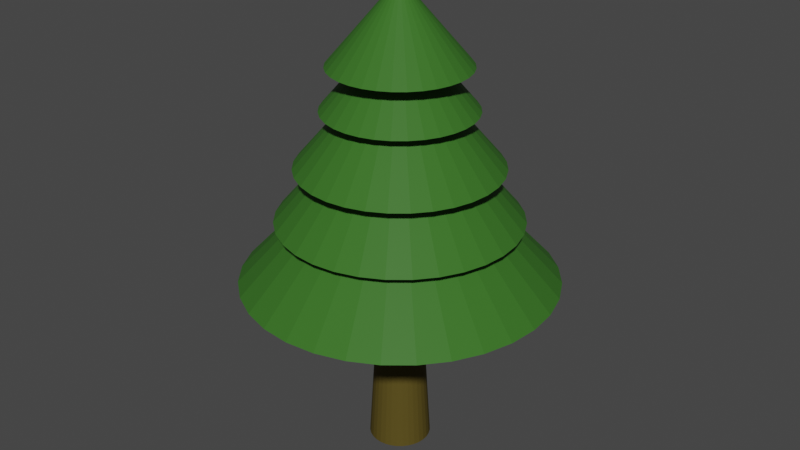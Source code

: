 # Source: evergreen_tree.blend  (saved by Blender 2.82.7; exported with 4.5.12 LTS)
import bpy
from mathutils import Matrix  # noqa: F401  (used for matrix-valued properties, if any)

bpy.ops.wm.read_factory_settings(use_empty=True)
scene = bpy.context.scene
scene.name = 'Scene'

# ---- collections
col_collection = bpy.data.collections.new('Collection'); scene.collection.children.link(col_collection)

# ---- materials (node trees are filled in below, after node groups)
mat_material_001 = bpy.data.materials.new('Material.001')
mat_material_001.use_transparent_shadow = False
mat_material_002 = bpy.data.materials.new('Material.002')
mat_material_002.use_transparent_shadow = False

# ---- material node trees
mat_material_001.use_nodes = True; mat_material_001.node_tree.nodes.clear()
_N = mat_material_001.node_tree.nodes; _L = mat_material_001.node_tree.links
n0 = _N.new('ShaderNodeOutputMaterial'); n0.name = 'Material Output'; n0.location = (300, 300)
n1 = _N.new('ShaderNodeBsdfPrincipled'); n1.name = 'Principled BSDF'; n1.location = (10, 300)
n1.distribution = 'GGX'
n1.subsurface_method = 'BURLEY'
n1.inputs[0].default_value = (0.0426, 0.1523, 0.0224, 1.0)
n1.inputs[3].default_value = 1.45
n1.inputs[13].default_value = 0.1
n1.inputs[27].default_value = (0.0, 0.0, 0.0, 1.0)
n1.inputs[28].default_value = 1.0
_L.new(n1.outputs[0], n0.inputs[0])
n0.is_active_output = True
mat_material_002.use_nodes = True; mat_material_002.node_tree.nodes.clear()
_N = mat_material_002.node_tree.nodes; _L = mat_material_002.node_tree.links
n0 = _N.new('ShaderNodeOutputMaterial'); n0.name = 'Material Output'; n0.location = (300, 300)
n1 = _N.new('ShaderNodeBsdfPrincipled'); n1.name = 'Principled BSDF'; n1.location = (10, 300)
n1.distribution = 'GGX'
n1.subsurface_method = 'BURLEY'
n1.inputs[0].default_value = (0.09463, 0.071, 0.01434, 1.0)
n1.inputs[2].default_value = 0.6667
n1.inputs[3].default_value = 1.45
n1.inputs[13].default_value = 0.075
n1.inputs[27].default_value = (0.0, 0.0, 0.0, 1.0)
n1.inputs[28].default_value = 1.0
_L.new(n1.outputs[0], n0.inputs[0])
n0.is_active_output = True

# ---- world
world_world = bpy.data.worlds.new('World'); scene.world = world_world
world_world.use_nodes = True; world_world.node_tree.nodes.clear()
_N = world_world.node_tree.nodes; _L = world_world.node_tree.links
n0 = _N.new('ShaderNodeOutputWorld'); n0.name = 'World Output'; n0.location = (300, 300)
n1 = _N.new('ShaderNodeBackground'); n1.name = 'Background'; n1.location = (10, 300)
n1.inputs[0].default_value = (0.05088, 0.05088, 0.05088, 1.0)
_L.new(n1.outputs[0], n0.inputs[0])
n0.is_active_output = True
world_world.color = (0.05088, 0.05088, 0.05088)
world_world.use_sun_shadow = False
world_world.sun_shadow_jitter_overblur = 0.0

# ---- meshes
me_cylinder = bpy.data.meshes.new('Cylinder')
me_cylinder.from_pydata([(-2.862e-08, -4.542, -0.8138), (5.452e-09, 0.9116, -0.4997), (0.1588, -4.542, -0.7982), (0.09748, 0.9116, -0.4901), (0.3114, -4.542, -0.7518), (0.1912, 0.9116, -0.4616), (0.4521, -4.542, -0.6766), (0.2776, 0.9116, -0.4155), (0.5754, -4.542, -0.5754), (0.3533, 0.9116, -0.3533), (0.6766, -4.542, -0.4521), (0.4155, 0.9116, -0.2776), (0.7518, -4.542, -0.3114), (0.4616, 0.9116, -0.1912), (0.7982, -4.542, -0.1588), (0.4901, 0.9116, -0.09748), (0.8138, -4.542, 2.192e-07), (0.4997, 0.9116, -9.322e-08), (0.7982, -4.542, 0.1588), (0.4901, 0.9116, 0.09748), (0.7518, -4.542, 0.3114), (0.4616, 0.9116, 0.1912), (0.6766, -4.542, 0.4521), (0.4155, 0.9116, 0.2776), (0.5754, -4.542, 0.5754), (0.3533, 0.9116, 0.3533), (0.4521, -4.542, 0.6766), (0.2776, 0.9116, 0.4155), (0.3114, -4.542, 0.7518), (0.1912, 0.9116, 0.4616), (0.1588, -4.542, 0.7982), (0.09748, 0.9116, 0.4901), (-2.938e-07, -4.542, 0.8138), (-1.574e-07, 0.9116, 0.4997), (-0.1588, -4.542, 0.7982), (-0.09748, 0.9116, 0.4901), (-0.3114, -4.542, 0.7518), (-0.1912, 0.9116, 0.4616), (-0.4521, -4.542, 0.6766), (-0.2776, 0.9116, 0.4155), (-0.5754, -4.542, 0.5754), (-0.3533, 0.9116, 0.3533), (-0.6766, -4.542, 0.4521), (-0.4155, 0.9116, 0.2776), (-0.7518, -4.542, 0.3114), (-0.4616, 0.9116, 0.1912), (-0.7982, -4.542, 0.1588), (-0.4901, 0.9116, 0.09748), (-0.8138, -4.542, -5.051e-07), (-0.4997, 0.9116, -5.38e-07), (-0.7982, -4.542, -0.1588), (-0.4901, 0.9116, -0.09748), (-0.7518, -4.542, -0.3114), (-0.4616, 0.9116, -0.1912), (-0.6766, -4.542, -0.4521), (-0.4155, 0.9116, -0.2776), (-0.5754, -4.542, -0.5754), (-0.3533, 0.9116, -0.3533), (-0.4521, -4.542, -0.6766), (-0.2776, 0.9116, -0.4155), (-0.3114, -4.542, -0.7518), (-0.1912, 0.9116, -0.4616), (-0.1588, -4.542, -0.7982), (-0.09748, 0.9116, -0.4901), (-2.654e-07, 0.2546, -4.072), (0.7945, 0.2546, -3.994), (1.558, 0.2546, -3.762), (2.262, 0.2546, -3.386), (2.879, 0.2546, -2.879), (3.386, 0.2546, -2.262), (3.762, 0.2546, -1.558), (3.994, 0.2546, -0.7945), (4.072, 0.2546, 4.303e-07), (3.994, 0.2546, 0.7945), (3.762, 0.2546, 1.558), (3.386, 0.2546, 2.262), (2.879, 0.2546, 2.879), (2.262, 0.2546, 3.386), (1.558, 0.2546, 3.762), (0.7945, 0.2546, 3.994), (-1.592e-06, 0.2546, 4.072), (-0.7945, 0.2546, 3.994), (-1.558, 0.2546, 3.762), (-2.262, 0.2546, 3.386), (-2.88, 0.2546, 2.879), (-3.386, 0.2546, 2.262), (-3.762, 0.2546, 1.558), (-2.654e-07, 4.604, 5.476e-07), (-3.994, 0.2546, 0.7944), (-4.072, 0.2546, -3.194e-06), (-3.994, 0.2546, -0.7945), (-3.762, 0.2546, -1.558), (-3.386, 0.2546, -2.262), (-2.879, 0.2546, -2.88), (-2.262, 0.2546, -3.386), (-1.558, 0.2546, -3.762), (-0.7944, 0.2546, -3.994), (-2.05e-07, 1.88, -3.116), (0.6078, 1.88, -3.056), (1.192, 1.88, -2.878), (1.731, 1.88, -2.591), (2.203, 1.88, -2.203), (2.591, 1.88, -1.731), (2.878, 1.88, -1.192), (3.056, 1.88, -0.6078), (3.116, 1.88, 1.353e-07), (3.056, 1.88, 0.6078), (2.878, 1.88, 1.192), (2.591, 1.88, 1.731), (2.203, 1.88, 2.203), (1.731, 1.88, 2.591), (1.192, 1.88, 2.878), (0.6078, 1.88, 3.056), (-1.22e-06, 1.88, 3.116), (-0.6078, 1.88, 3.056), (-1.192, 1.88, 2.878), (-1.731, 1.88, 2.591), (-2.203, 1.88, 2.203), (-2.591, 1.88, 1.731), (-2.878, 1.88, 1.192), (-2.05e-07, 5.537, 2.107e-07), (-3.056, 1.88, 0.6078), (-3.116, 1.88, -2.638e-06), (-3.056, 1.88, -0.6078), (-2.878, 1.88, -1.192), (-2.591, 1.88, -1.731), (-2.203, 1.88, -2.203), (-1.731, 1.88, -2.591), (-1.192, 1.88, -2.878), (-0.6078, 1.88, -3.056), (-1.22e-07, 3.269, -2.604), (0.508, 3.269, -2.554), (0.9966, 3.269, -2.406), (1.447, 3.269, -2.165), (1.841, 3.269, -1.841), (2.165, 3.269, -1.447), (2.406, 3.269, -0.9966), (2.554, 3.269, -0.508), (2.604, 3.269, -5.942e-08), (2.554, 3.269, 0.508), (2.406, 3.269, 0.9966), (2.165, 3.269, 1.447), (1.841, 3.269, 1.841), (1.447, 3.269, 2.165), (0.9966, 3.269, 2.406), (0.508, 3.269, 2.554), (-9.705e-07, 3.269, 2.604), (-0.5081, 3.269, 2.554), (-0.9966, 3.269, 2.406), (-1.447, 3.269, 2.165), (-1.841, 3.269, 1.841), (-2.165, 3.269, 1.447), (-2.406, 3.269, 0.9966), (-1.22e-07, 6.326, 3.585e-09), (-2.554, 3.269, 0.508), (-2.604, 3.269, -2.377e-06), (-2.554, 3.269, -0.5081), (-2.406, 3.269, -0.9966), (-2.165, 3.269, -1.447), (-1.841, 3.269, -1.841), (-1.447, 3.269, -2.165), (-0.9966, 3.269, -2.406), (-0.508, 3.269, -2.554), (-5.594e-08, 4.711, -1.934), (0.3773, 4.711, -1.897), (0.74, 4.711, -1.787), (1.074, 4.711, -1.608), (1.367, 4.711, -1.367), (1.608, 4.711, -1.074), (1.787, 4.711, -0.74), (1.897, 4.711, -0.3773), (1.934, 4.711, -3.111e-07), (1.897, 4.711, 0.3773), (1.787, 4.711, 0.74), (1.608, 4.711, 1.074), (1.367, 4.711, 1.367), (1.074, 4.711, 1.608), (0.74, 4.711, 1.787), (0.3773, 4.711, 1.897), (-6.861e-07, 4.711, 1.934), (-0.3773, 4.711, 1.897), (-0.74, 4.711, 1.787), (-1.074, 4.711, 1.608), (-1.367, 4.711, 1.367), (-1.608, 4.711, 1.074), (-1.787, 4.711, 0.74), (-5.594e-08, 6.981, -2.644e-07), (-1.897, 4.711, 0.3773), (-1.934, 4.711, -2.032e-06), (-1.897, 4.711, -0.3773), (-1.787, 4.711, -0.74), (-1.608, 4.711, -1.074), (-1.367, 4.711, -1.367), (-1.074, 4.711, -1.608), (-0.74, 4.711, -1.787), (-0.3773, 4.711, -1.897), (-4.299e-08, 5.787, -1.767), (0.3447, 5.787, -1.733), (0.6761, 5.787, -1.632), (0.9815, 5.787, -1.469), (1.249, 5.787, -1.249), (1.469, 5.787, -0.9815), (1.632, 5.787, -0.6761), (1.733, 5.787, -0.3447), (1.767, 5.787, -3.99e-07), (1.733, 5.787, 0.3447), (1.632, 5.787, 0.6761), (1.469, 5.787, 0.9815), (1.249, 5.787, 1.249), (0.9815, 5.787, 1.469), (0.6761, 5.787, 1.632), (0.3447, 5.787, 1.733), (-6.186e-07, 5.787, 1.767), (-0.3447, 5.787, 1.733), (-0.6761, 5.787, 1.632), (-0.9815, 5.787, 1.469), (-1.249, 5.787, 1.249), (-1.469, 5.787, 0.9815), (-1.632, 5.787, 0.6761), (-4.299e-08, 7.86, -3.562e-07), (-1.733, 5.787, 0.3447), (-1.767, 5.787, -1.971e-06), (-1.733, 5.787, -0.3447), (-1.632, 5.787, -0.6761), (-1.469, 5.787, -0.9815), (-1.249, 5.787, -1.249), (-0.9815, 5.787, -1.469), (-0.6761, 5.787, -1.632), (-0.3447, 5.787, -1.733), (2.483e-07, 0.921, -0.5453), (0.1064, 0.921, -0.5348), (0.2087, 0.921, -0.5038), (0.303, 0.921, -0.4534), (0.3856, 0.921, -0.3856), (0.4534, 0.921, -0.303), (0.5038, 0.921, -0.2087), (0.5348, 0.921, -0.1064), (0.5453, 0.921, -5.277e-07), (0.5348, 0.921, 0.1064), (0.5038, 0.921, 0.2087), (0.4534, 0.921, 0.303), (0.3856, 0.921, 0.3856), (0.303, 0.921, 0.4534), (0.2087, 0.921, 0.5038), (0.1064, 0.921, 0.5348), (7.057e-08, 0.921, 0.5453), (-0.1064, 0.921, 0.5348), (-0.2087, 0.921, 0.5038), (-0.303, 0.921, 0.4534), (-0.3856, 0.921, 0.3856), (-0.4534, 0.921, 0.303), (-0.5038, 0.921, 0.2087), (-0.5348, 0.921, 0.1064), (-0.5453, 0.921, -1.013e-06), (-0.5348, 0.921, -0.1064), (-0.5038, 0.921, -0.2087), (-0.4534, 0.921, -0.303), (-0.3856, 0.921, -0.3856), (-0.303, 0.921, -0.4534), (-0.2087, 0.921, -0.5038), (-0.1064, 0.921, -0.5348), (5.955e-09, 0.8066, -0.4921), (0.096, 0.8066, -0.4826), (0.1883, 0.8066, -0.4546), (0.2734, 0.8066, -0.4091), (0.3479, 0.8066, -0.3479), (0.4091, 0.8066, -0.2734), (0.4546, 0.8066, -0.1883), (0.4826, 0.8066, -0.096), (0.4921, 0.8066, -8.914e-08), (0.4826, 0.8066, 0.096), (0.4546, 0.8066, 0.1883), (0.4091, 0.8066, 0.2734), (0.3479, 0.8066, 0.3479), (0.2734, 0.8066, 0.4091), (0.1883, 0.8066, 0.4546), (0.096, 0.8066, 0.4826), (-1.544e-07, 0.8066, 0.4921), (-0.096, 0.8066, 0.4826), (-0.1883, 0.8066, 0.4546), (-0.2734, 0.8066, 0.4091), (-0.3479, 0.8066, 0.3479), (-0.4091, 0.8066, 0.2734), (-0.4546, 0.8066, 0.1883), (-0.4826, 0.8066, 0.096), (-0.4921, 0.8066, -5.271e-07), (-0.4826, 0.8066, -0.096), (-0.4546, 0.8066, -0.1883), (-0.4091, 0.8066, -0.2734), (-0.3479, 0.8066, -0.3479), (-0.2734, 0.8066, -0.4091), (-0.1883, 0.8066, -0.4546), (-0.096, 0.8066, -0.4826), (-0.6162, 0.7267, 3.098), (-1.142e-06, 0.7267, 3.159), (-1.209, 0.7267, -2.918), (-1.755, 0.7267, -2.626), (2.234, 0.7267, -2.234), (1.755, 0.7267, -2.626), (2.626, 0.7267, 1.755), (2.918, 0.7267, 1.209), (-3.159, 0.7267, -2.649e-06), (-3.098, 0.7267, 0.6162), (-1.209, 0.7267, 2.918), (-0.6162, 0.7267, -3.098), (2.626, 0.7267, -1.755), (-1.123e-07, 0.7267, -3.159), (2.234, 0.7267, 2.234), (-3.098, 0.7267, -0.6162), (-1.755, 0.7267, 2.626), (2.918, 0.7267, -1.209), (1.755, 0.7267, 2.626), (-2.918, 0.7267, -1.209), (-2.234, 0.7267, 2.234), (3.098, 0.7267, -0.6162), (0.6162, 0.7267, -3.098), (1.209, 0.7267, 2.918), (-2.626, 0.7267, -1.755), (-2.626, 0.7267, 1.755), (3.159, 0.7267, 1.623e-07), (0.6162, 0.7267, 3.098), (-2.234, 0.7267, -2.234), (-2.918, 0.7267, 1.209), (1.209, 0.7267, -2.918), (3.098, 0.7267, 0.6162)], [], [(261, 1, 3, 262), (262, 3, 5, 263), (263, 5, 7, 264), (264, 7, 9, 265), (265, 9, 11, 266), (266, 11, 13, 267), (267, 13, 15, 268), (268, 15, 17, 269), (269, 17, 19, 270), (270, 19, 21, 271), (271, 21, 23, 272), (272, 23, 25, 273), (273, 25, 27, 274), (274, 27, 29, 275), (275, 29, 31, 276), (276, 31, 33, 277), (277, 33, 35, 278), (278, 35, 37, 279), (279, 37, 39, 280), (280, 39, 41, 281), (281, 41, 43, 282), (282, 43, 45, 283), (283, 45, 47, 284), (284, 47, 49, 285), (285, 49, 51, 286), (286, 51, 53, 287), (287, 53, 55, 288), (288, 55, 57, 289), (289, 57, 59, 290), (290, 59, 61, 291), (3, 1, 63, 61, 59, 57, 55, 53, 51, 49, 47, 45, 43, 41, 39, 37, 35, 33, 31, 29, 27, 25, 23, 21, 19, 17, 15, 13, 11, 9, 7, 5), (291, 61, 63, 292), (292, 63, 1, 261), (0, 2, 4, 6, 8, 10, 12, 14, 16, 18, 20, 22, 24, 26, 28, 30, 32, 34, 36, 38, 40, 42, 44, 46, 48, 50, 52, 54, 56, 58, 60, 62), (64, 87, 65), (65, 87, 66), (66, 87, 67), (67, 87, 68), (68, 87, 69), (69, 87, 70), (70, 87, 71), (71, 87, 72), (72, 87, 73), (73, 87, 74), (74, 87, 75), (75, 87, 76), (76, 87, 77), (77, 87, 78), (78, 87, 79), (79, 87, 80), (80, 87, 81), (81, 87, 82), (82, 87, 83), (83, 87, 84), (84, 87, 85), (85, 87, 86), (86, 87, 88), (88, 87, 89), (89, 87, 90), (90, 87, 91), (91, 87, 92), (92, 87, 93), (93, 87, 94), (94, 87, 95), (95, 87, 96), (96, 87, 64), (294, 293, 246, 245), (97, 120, 98), (98, 120, 99), (99, 120, 100), (100, 120, 101), (101, 120, 102), (102, 120, 103), (103, 120, 104), (104, 120, 105), (105, 120, 106), (106, 120, 107), (107, 120, 108), (108, 120, 109), (109, 120, 110), (110, 120, 111), (111, 120, 112), (112, 120, 113), (113, 120, 114), (114, 120, 115), (115, 120, 116), (116, 120, 117), (117, 120, 118), (118, 120, 119), (119, 120, 121), (121, 120, 122), (122, 120, 123), (123, 120, 124), (124, 120, 125), (125, 120, 126), (126, 120, 127), (127, 120, 128), (128, 120, 129), (129, 120, 97), (97, 98, 99, 100, 101, 102, 103, 104, 105, 106, 107, 108, 109, 110, 111, 112, 113, 114, 115, 116, 117, 118, 119, 121, 122, 123, 124, 125, 126, 127, 128, 129), (130, 153, 131), (131, 153, 132), (132, 153, 133), (133, 153, 134), (134, 153, 135), (135, 153, 136), (136, 153, 137), (137, 153, 138), (138, 153, 139), (139, 153, 140), (140, 153, 141), (141, 153, 142), (142, 153, 143), (143, 153, 144), (144, 153, 145), (145, 153, 146), (146, 153, 147), (147, 153, 148), (148, 153, 149), (149, 153, 150), (150, 153, 151), (151, 153, 152), (152, 153, 154), (154, 153, 155), (155, 153, 156), (156, 153, 157), (157, 153, 158), (158, 153, 159), (159, 153, 160), (160, 153, 161), (161, 153, 162), (162, 153, 130), (130, 131, 132, 133, 134, 135, 136, 137, 138, 139, 140, 141, 142, 143, 144, 145, 146, 147, 148, 149, 150, 151, 152, 154, 155, 156, 157, 158, 159, 160, 161, 162), (163, 186, 164), (164, 186, 165), (165, 186, 166), (166, 186, 167), (167, 186, 168), (168, 186, 169), (169, 186, 170), (170, 186, 171), (171, 186, 172), (172, 186, 173), (173, 186, 174), (174, 186, 175), (175, 186, 176), (176, 186, 177), (177, 186, 178), (178, 186, 179), (179, 186, 180), (180, 186, 181), (181, 186, 182), (182, 186, 183), (183, 186, 184), (184, 186, 185), (185, 186, 187), (187, 186, 188), (188, 186, 189), (189, 186, 190), (190, 186, 191), (191, 186, 192), (192, 186, 193), (193, 186, 194), (194, 186, 195), (195, 186, 163), (163, 164, 165, 166, 167, 168, 169, 170, 171, 172, 173, 174, 175, 176, 177, 178, 179, 180, 181, 182, 183, 184, 185, 187, 188, 189, 190, 191, 192, 193, 194, 195), (196, 219, 197), (197, 219, 198), (198, 219, 199), (199, 219, 200), (200, 219, 201), (201, 219, 202), (202, 219, 203), (203, 219, 204), (204, 219, 205), (205, 219, 206), (206, 219, 207), (207, 219, 208), (208, 219, 209), (209, 219, 210), (210, 219, 211), (211, 219, 212), (212, 219, 213), (213, 219, 214), (214, 219, 215), (215, 219, 216), (216, 219, 217), (217, 219, 218), (218, 219, 220), (220, 219, 221), (221, 219, 222), (222, 219, 223), (223, 219, 224), (224, 219, 225), (225, 219, 226), (226, 219, 227), (227, 219, 228), (228, 219, 196), (196, 197, 198, 199, 200, 201, 202, 203, 204, 205, 206, 207, 208, 209, 210, 211, 212, 213, 214, 215, 216, 217, 218, 220, 221, 222, 223, 224, 225, 226, 227, 228), (229, 230, 231, 232, 233, 234, 235, 236, 237, 238, 239, 240, 241, 242, 243, 244, 245, 246, 247, 248, 249, 250, 251, 252, 253, 254, 255, 256, 257, 258, 259, 260), (296, 295, 259, 258), (298, 297, 233, 232), (300, 299, 240, 239), (302, 301, 253, 252), (293, 303, 247, 246), (295, 304, 260, 259), (297, 305, 234, 233), (304, 306, 229, 260), (299, 307, 241, 240), (301, 308, 254, 253), (303, 309, 248, 247), (305, 310, 235, 234), (307, 311, 242, 241), (308, 312, 255, 254), (309, 313, 249, 248), (310, 314, 236, 235), (306, 315, 230, 229), (311, 316, 243, 242), (312, 317, 256, 255), (313, 318, 250, 249), (314, 319, 237, 236), (316, 320, 244, 243), (317, 321, 257, 256), (318, 322, 251, 250), (315, 323, 231, 230), (319, 324, 238, 237), (320, 294, 245, 244), (321, 296, 258, 257), (323, 298, 232, 231), (324, 300, 239, 238), (322, 302, 252, 251), (62, 292, 261, 0), (60, 291, 292, 62), (58, 290, 291, 60), (56, 289, 290, 58), (54, 288, 289, 56), (52, 287, 288, 54), (50, 286, 287, 52), (48, 285, 286, 50), (46, 284, 285, 48), (44, 283, 284, 46), (42, 282, 283, 44), (40, 281, 282, 42), (38, 280, 281, 40), (36, 279, 280, 38), (34, 278, 279, 36), (32, 277, 278, 34), (30, 276, 277, 32), (28, 275, 276, 30), (26, 274, 275, 28), (24, 273, 274, 26), (22, 272, 273, 24), (20, 271, 272, 22), (18, 270, 271, 20), (16, 269, 270, 18), (14, 268, 269, 16), (12, 267, 268, 14), (10, 266, 267, 12), (8, 265, 266, 10), (6, 264, 265, 8), (4, 263, 264, 6), (2, 262, 263, 4), (0, 261, 262, 2), (86, 88, 302, 322), (73, 74, 300, 324), (66, 67, 298, 323), (93, 94, 296, 321), (79, 80, 294, 320), (72, 73, 324, 319), (65, 66, 323, 315), (85, 86, 322, 318), (92, 93, 321, 317), (78, 79, 320, 316), (71, 72, 319, 314), (84, 85, 318, 313), (91, 92, 317, 312), (77, 78, 316, 311), (64, 65, 315, 306), (70, 71, 314, 310), (83, 84, 313, 309), (90, 91, 312, 308), (76, 77, 311, 307), (69, 70, 310, 305), (82, 83, 309, 303), (89, 90, 308, 301), (75, 76, 307, 299), (96, 64, 306, 304), (68, 69, 305, 297), (95, 96, 304, 295), (81, 82, 303, 293), (88, 89, 301, 302), (74, 75, 299, 300), (67, 68, 297, 298), (94, 95, 295, 296), (80, 81, 293, 294)])
me_cylinder.polygons.foreach_set('material_index', [1, 1, 1, 1, 1, 1, 1, 1, 1, 1, 1, 1, 1, 1, 1, 1, 1, 1, 1, 1, 1, 1, 1, 1, 1, 1, 1, 1, 1, 1, 1, 1, 1, 1, 0, 0, 0, 0, 0, 0, 0, 0, 0, 0, 0, 0, 0, 0, 0, 0, 0, 0, 0, 0, 0, 0, 0, 0, 0, 0, 0, 0, 0, 0, 0, 0, 0, 0, 0, 0, 0, 0, 0, 0, 0, 0, 0, 0, 0, 0, 0, 0, 0, 0, 0, 0, 0, 0, 0, 0, 0, 0, 0, 0, 0, 0, 0, 0, 0, 0, 0, 0, 0, 0, 0, 0, 0, 0, 0, 0, 0, 0, 0, 0, 0, 0, 0, 0, 0, 0, 0, 0, 0, 0, 0, 0, 0, 0, 0, 0, 0, 0, 0, 0, 0, 0, 0, 0, 0, 0, 0, 0, 0, 0, 0, 0, 0, 0, 0, 0, 0, 0, 0, 0, 0, 0, 0, 0, 0, 0, 0, 0, 0, 0, 0, 0, 0, 0, 0, 0, 0, 0, 0, 0, 0, 0, 0, 0, 0, 0, 0, 0, 0, 0, 0, 0, 0, 0, 0, 0, 0, 0, 0, 0, 0, 0, 0, 0, 0, 0, 0, 0, 0, 0, 0, 0, 0, 0, 0, 0, 0, 0, 0, 0, 0, 0, 0, 0, 0, 0, 0, 0, 0, 0, 0, 0, 0, 0, 0, 0, 0, 1, 1, 1, 1, 1, 1, 1, 1, 1, 1, 1, 1, 1, 1, 1, 1, 1, 1, 1, 1, 1, 1, 1, 1, 1, 1, 1, 1, 1, 1, 1, 1, 0, 0, 0, 0, 0, 0, 0, 0, 0, 0, 0, 0, 0, 0, 0, 0, 0, 0, 0, 0, 0, 0, 0, 0, 0, 0, 0, 0, 0, 0, 0, 0])
_uv = me_cylinder.uv_layers.new(name='UVMap')
_uv.uv.foreach_set('vector', [1.0, 0.8993, 1.0, 1.0, 0.9688, 1.0, 0.9688, 0.8993, 0.9688, 0.8993, 0.9688, 1.0, 0.9375, 1.0, 0.9375, 0.8993, 0.9375, 0.8993, 0.9375, 1.0, 0.9062, 1.0, 0.9062, 0.8993, 0.9062, 0.8993, 0.9062, 1.0, 0.875, 1.0, 0.875, 0.8993, 0.875, 0.8993, 0.875, 1.0, 0.8438, 1.0, 0.8438, 0.8993, 0.8438, 0.8993, 0.8438, 1.0, 0.8125, 1.0, 0.8125, 0.8993, 0.8125, 0.8993, 0.8125, 1.0, 0.7812, 1.0, 0.7812, 0.8993, 0.7812, 0.8993, 0.7812, 1.0, 0.75, 1.0, 0.75, 0.8993, 0.75, 0.8993, 0.75, 1.0, 0.7188, 1.0, 0.7188, 0.8993, 0.7188, 0.8993, 0.7188, 1.0, 0.6875, 1.0, 0.6875, 0.8993, 0.6875, 0.8993, 0.6875, 1.0, 0.6562, 1.0, 0.6562, 0.8993, 0.6562, 0.8993, 0.6562, 1.0, 0.625, 1.0, 0.625, 0.8993, 0.625, 0.8993, 0.625, 1.0, 0.5938, 1.0, 0.5938, 0.8993, 0.5938, 0.8993, 0.5938, 1.0, 0.5625, 1.0, 0.5625, 0.8993, 0.5625, 0.8993, 0.5625, 1.0, 0.5312, 1.0, 0.5312, 0.8993, 0.5312, 0.8993, 0.5312, 1.0, 0.5, 1.0, 0.5, 0.8993, 0.5, 0.8993, 0.5, 1.0, 0.4688, 1.0, 0.4688, 0.8993, 0.4688, 0.8993, 0.4688, 1.0, 0.4375, 1.0, 0.4375, 0.8993, 0.4375, 0.8993, 0.4375, 1.0, 0.4062, 1.0, 0.4062, 0.8993, 0.4062, 0.8993, 0.4062, 1.0, 0.375, 1.0, 0.375, 0.8993, 0.375, 0.8993, 0.375, 1.0, 0.3438, 1.0, 0.3438, 0.8993, 0.3438, 0.8993, 0.3438, 1.0, 0.3125, 1.0, 0.3125, 0.8993, 0.3125, 0.8993, 0.3125, 1.0, 0.2812, 1.0, 0.2812, 0.8993, 0.2812, 0.8993, 0.2812, 1.0, 0.25, 1.0, 0.25, 0.8993, 0.25, 0.8993, 0.25, 1.0, 0.2188, 1.0, 0.2187, 0.8993, 0.2187, 0.8993, 0.2188, 1.0, 0.1875, 1.0, 0.1875, 0.8993, 0.1875, 0.8993, 0.1875, 1.0, 0.1562, 1.0, 0.1562, 0.8993, 0.1562, 0.8993, 0.1562, 1.0, 0.125, 1.0, 0.125, 0.8993, 0.125, 0.8993, 0.125, 1.0, 0.09375, 1.0, 0.09375, 0.8993, 0.09375, 0.8993, 0.09375, 1.0, 0.0625, 1.0, 0.0625, 0.8993, 0.2968, 0.4854, 0.25, 0.49, 0.2032, 0.4854, 0.1582, 0.4717, 0.1167, 0.4496, 0.08029, 0.4197, 0.05045, 0.3833, 0.02827, 0.3418, 0.01461, 0.2968, 0.01, 0.25, 0.01461, 0.2032, 0.02827, 0.1582, 0.05045, 0.1167, 0.08029, 0.08029, 0.1167, 0.05045, 0.1582, 0.02827, 0.2032, 0.01461, 0.25, 0.01, 0.2968, 0.01461, 0.3418, 0.02827, 0.3833, 0.05045, 0.4197, 0.08029, 0.4496, 0.1167, 0.4717, 0.1582, 0.4854, 0.2032, 0.49, 0.25, 0.4854, 0.2968, 0.4717, 0.3418, 0.4496, 0.3833, 0.4197, 0.4197, 0.3833, 0.4496, 0.3418, 0.4717, 0.0625, 0.8993, 0.0625, 1.0, 0.03125, 1.0, 0.03125, 0.8993, 0.03125, 0.8993, 0.03125, 1.0, 0.0, 1.0, 0.0, 0.8993, 0.75, 0.49, 0.7968, 0.4854, 0.8418, 0.4717, 0.8833, 0.4496, 0.9197, 0.4197, 0.9496, 0.3833, 0.9717, 0.3418, 0.9854, 0.2968, 0.99, 0.25, 0.9854, 0.2032, 0.9717, 0.1582, 0.9496, 0.1167, 0.9197, 0.08029, 0.8833, 0.05045, 0.8418, 0.02827, 0.7968, 0.01461, 0.75, 0.01, 0.7032, 0.01461, 0.6582, 0.02827, 0.6167, 0.05045, 0.5803, 0.08029, 0.5504, 0.1167, 0.5283, 0.1582, 0.5146, 0.2032, 0.51, 0.25, 0.5146, 0.2968, 0.5283, 0.3418, 0.5504, 0.3833, 0.5803, 0.4197, 0.6167, 0.4496, 0.6582, 0.4717, 0.7032, 0.4854, 0.25, 0.49, 0.25, 0.25, 0.2968, 0.4854, 0.2968, 0.4854, 0.25, 0.25, 0.3418, 0.4717, 0.3418, 0.4717, 0.25, 0.25, 0.3833, 0.4496, 0.3833, 0.4496, 0.25, 0.25, 0.4197, 0.4197, 0.4197, 0.4197, 0.25, 0.25, 0.4496, 0.3833, 0.4496, 0.3833, 0.25, 0.25, 0.4717, 0.3418, 0.4717, 0.3418, 0.25, 0.25, 0.4854, 0.2968, 0.4854, 0.2968, 0.25, 0.25, 0.49, 0.25, 0.49, 0.25, 0.25, 0.25, 0.4854, 0.2032, 0.4854, 0.2032, 0.25, 0.25, 0.4717, 0.1582, 0.4717, 0.1582, 0.25, 0.25, 0.4496, 0.1167, 0.4496, 0.1167, 0.25, 0.25, 0.4197, 0.08029, 0.4197, 0.08029, 0.25, 0.25, 0.3833, 0.05045, 0.3833, 0.05045, 0.25, 0.25, 0.3418, 0.02827, 0.3418, 0.02827, 0.25, 0.25, 0.2968, 0.01461, 0.2968, 0.01461, 0.25, 0.25, 0.25, 0.01, 0.25, 0.01, 0.25, 0.25, 0.2032, 0.01461, 0.2032, 0.01461, 0.25, 0.25, 0.1582, 0.02827, 0.1582, 0.02827, 0.25, 0.25, 0.1167, 0.05045, 0.1167, 0.05045, 0.25, 0.25, 0.08029, 0.08029, 0.08029, 0.08029, 0.25, 0.25, 0.05045, 0.1167, 0.05045, 0.1167, 0.25, 0.25, 0.02827, 0.1582, 0.02827, 0.1582, 0.25, 0.25, 0.01461, 0.2032, 0.01461, 0.2032, 0.25, 0.25, 0.01, 0.25, 0.01, 0.25, 0.25, 0.25, 0.01461, 0.2968, 0.01461, 0.2968, 0.25, 0.25, 0.02827, 0.3418, 0.02827, 0.3418, 0.25, 0.25, 0.05045, 0.3833, 0.05045, 0.3833, 0.25, 0.25, 0.08029, 0.4197, 0.08029, 0.4197, 0.25, 0.25, 0.1167, 0.4496, 0.1167, 0.4496, 0.25, 0.25, 0.1582, 0.4717, 0.1582, 0.4717, 0.25, 0.25, 0.2032, 0.4854, 0.2032, 0.4854, 0.25, 0.25, 0.25, 0.49, 0.25, 0.01, 0.2032, 0.01461, 0.2032, 0.01461, 0.25, 0.01, 0.25, 0.49, 0.25, 0.25, 0.2968, 0.4854, 0.2968, 0.4854, 0.25, 0.25, 0.3418, 0.4717, 0.3418, 0.4717, 0.25, 0.25, 0.3833, 0.4496, 0.3833, 0.4496, 0.25, 0.25, 0.4197, 0.4197, 0.4197, 0.4197, 0.25, 0.25, 0.4496, 0.3833, 0.4496, 0.3833, 0.25, 0.25, 0.4717, 0.3418, 0.4717, 0.3418, 0.25, 0.25, 0.4854, 0.2968, 0.4854, 0.2968, 0.25, 0.25, 0.49, 0.25, 0.49, 0.25, 0.25, 0.25, 0.4854, 0.2032, 0.4854, 0.2032, 0.25, 0.25, 0.4717, 0.1582, 0.4717, 0.1582, 0.25, 0.25, 0.4496, 0.1167, 0.4496, 0.1167, 0.25, 0.25, 0.4197, 0.08029, 0.4197, 0.08029, 0.25, 0.25, 0.3833, 0.05045, 0.3833, 0.05045, 0.25, 0.25, 0.3418, 0.02827, 0.3418, 0.02827, 0.25, 0.25, 0.2968, 0.01461, 0.2968, 0.01461, 0.25, 0.25, 0.25, 0.01, 0.25, 0.01, 0.25, 0.25, 0.2032, 0.01461, 0.2032, 0.01461, 0.25, 0.25, 0.1582, 0.02827, 0.1582, 0.02827, 0.25, 0.25, 0.1167, 0.05045, 0.1167, 0.05045, 0.25, 0.25, 0.08029, 0.08029, 0.08029, 0.08029, 0.25, 0.25, 0.05045, 0.1167, 0.05045, 0.1167, 0.25, 0.25, 0.02827, 0.1582, 0.02827, 0.1582, 0.25, 0.25, 0.01461, 0.2032, 0.01461, 0.2032, 0.25, 0.25, 0.01, 0.25, 0.01, 0.25, 0.25, 0.25, 0.01461, 0.2968, 0.01461, 0.2968, 0.25, 0.25, 0.02827, 0.3418, 0.02827, 0.3418, 0.25, 0.25, 0.05045, 0.3833, 0.05045, 0.3833, 0.25, 0.25, 0.08029, 0.4197, 0.08029, 0.4197, 0.25, 0.25, 0.1167, 0.4496, 0.1167, 0.4496, 0.25, 0.25, 0.1582, 0.4717, 0.1582, 0.4717, 0.25, 0.25, 0.2032, 0.4854, 0.2032, 0.4854, 0.25, 0.25, 0.25, 0.49, 0.75, 0.49, 0.7968, 0.4854, 0.8418, 0.4717, 0.8833, 0.4496, 0.9197, 0.4197, 0.9496, 0.3833, 0.9717, 0.3418, 0.9854, 0.2968, 0.99, 0.25, 0.9854, 0.2032, 0.9717, 0.1582, 0.9496, 0.1167, 0.9197, 0.08029, 0.8833, 0.05045, 0.8418, 0.02827, 0.7968, 0.01461, 0.75, 0.01, 0.7032, 0.01461, 0.6582, 0.02827, 0.6167, 0.05045, 0.5803, 0.08029, 0.5504, 0.1167, 0.5283, 0.1582, 0.5146, 0.2032, 0.51, 0.25, 0.5146, 0.2968, 0.5283, 0.3418, 0.5504, 0.3833, 0.5803, 0.4197, 0.6167, 0.4496, 0.6582, 0.4717, 0.7032, 0.4854, 0.25, 0.49, 0.25, 0.25, 0.2968, 0.4854, 0.2968, 0.4854, 0.25, 0.25, 0.3418, 0.4717, 0.3418, 0.4717, 0.25, 0.25, 0.3833, 0.4496, 0.3833, 0.4496, 0.25, 0.25, 0.4197, 0.4197, 0.4197, 0.4197, 0.25, 0.25, 0.4496, 0.3833, 0.4496, 0.3833, 0.25, 0.25, 0.4717, 0.3418, 0.4717, 0.3418, 0.25, 0.25, 0.4854, 0.2968, 0.4854, 0.2968, 0.25, 0.25, 0.49, 0.25, 0.49, 0.25, 0.25, 0.25, 0.4854, 0.2032, 0.4854, 0.2032, 0.25, 0.25, 0.4717, 0.1582, 0.4717, 0.1582, 0.25, 0.25, 0.4496, 0.1167, 0.4496, 0.1167, 0.25, 0.25, 0.4197, 0.08029, 0.4197, 0.08029, 0.25, 0.25, 0.3833, 0.05045, 0.3833, 0.05045, 0.25, 0.25, 0.3418, 0.02827, 0.3418, 0.02827, 0.25, 0.25, 0.2968, 0.01461, 0.2968, 0.01461, 0.25, 0.25, 0.25, 0.01, 0.25, 0.01, 0.25, 0.25, 0.2032, 0.01461, 0.2032, 0.01461, 0.25, 0.25, 0.1582, 0.02827, 0.1582, 0.02827, 0.25, 0.25, 0.1167, 0.05045, 0.1167, 0.05045, 0.25, 0.25, 0.08029, 0.08029, 0.08029, 0.08029, 0.25, 0.25, 0.05045, 0.1167, 0.05045, 0.1167, 0.25, 0.25, 0.02827, 0.1582, 0.02827, 0.1582, 0.25, 0.25, 0.01461, 0.2032, 0.01461, 0.2032, 0.25, 0.25, 0.01, 0.25, 0.01, 0.25, 0.25, 0.25, 0.01461, 0.2968, 0.01461, 0.2968, 0.25, 0.25, 0.02827, 0.3418, 0.02827, 0.3418, 0.25, 0.25, 0.05045, 0.3833, 0.05045, 0.3833, 0.25, 0.25, 0.08029, 0.4197, 0.08029, 0.4197, 0.25, 0.25, 0.1167, 0.4496, 0.1167, 0.4496, 0.25, 0.25, 0.1582, 0.4717, 0.1582, 0.4717, 0.25, 0.25, 0.2032, 0.4854, 0.2032, 0.4854, 0.25, 0.25, 0.25, 0.49, 0.75, 0.49, 0.7968, 0.4854, 0.8418, 0.4717, 0.8833, 0.4496, 0.9197, 0.4197, 0.9496, 0.3833, 0.9717, 0.3418, 0.9854, 0.2968, 0.99, 0.25, 0.9854, 0.2032, 0.9717, 0.1582, 0.9496, 0.1167, 0.9197, 0.08029, 0.8833, 0.05045, 0.8418, 0.02827, 0.7968, 0.01461, 0.75, 0.01, 0.7032, 0.01461, 0.6582, 0.02827, 0.6167, 0.05045, 0.5803, 0.08029, 0.5504, 0.1167, 0.5283, 0.1582, 0.5146, 0.2032, 0.51, 0.25, 0.5146, 0.2968, 0.5283, 0.3418, 0.5504, 0.3833, 0.5803, 0.4197, 0.6167, 0.4496, 0.6582, 0.4717, 0.7032, 0.4854, 0.25, 0.49, 0.25, 0.25, 0.2968, 0.4854, 0.2968, 0.4854, 0.25, 0.25, 0.3418, 0.4717, 0.3418, 0.4717, 0.25, 0.25, 0.3833, 0.4496, 0.3833, 0.4496, 0.25, 0.25, 0.4197, 0.4197, 0.4197, 0.4197, 0.25, 0.25, 0.4496, 0.3833, 0.4496, 0.3833, 0.25, 0.25, 0.4717, 0.3418, 0.4717, 0.3418, 0.25, 0.25, 0.4854, 0.2968, 0.4854, 0.2968, 0.25, 0.25, 0.49, 0.25, 0.49, 0.25, 0.25, 0.25, 0.4854, 0.2032, 0.4854, 0.2032, 0.25, 0.25, 0.4717, 0.1582, 0.4717, 0.1582, 0.25, 0.25, 0.4496, 0.1167, 0.4496, 0.1167, 0.25, 0.25, 0.4197, 0.08029, 0.4197, 0.08029, 0.25, 0.25, 0.3833, 0.05045, 0.3833, 0.05045, 0.25, 0.25, 0.3418, 0.02827, 0.3418, 0.02827, 0.25, 0.25, 0.2968, 0.01461, 0.2968, 0.01461, 0.25, 0.25, 0.25, 0.01, 0.25, 0.01, 0.25, 0.25, 0.2032, 0.01461, 0.2032, 0.01461, 0.25, 0.25, 0.1582, 0.02827, 0.1582, 0.02827, 0.25, 0.25, 0.1167, 0.05045, 0.1167, 0.05045, 0.25, 0.25, 0.08029, 0.08029, 0.08029, 0.08029, 0.25, 0.25, 0.05045, 0.1167, 0.05045, 0.1167, 0.25, 0.25, 0.02827, 0.1582, 0.02827, 0.1582, 0.25, 0.25, 0.01461, 0.2032, 0.01461, 0.2032, 0.25, 0.25, 0.01, 0.25, 0.01, 0.25, 0.25, 0.25, 0.01461, 0.2968, 0.01461, 0.2968, 0.25, 0.25, 0.02827, 0.3418, 0.02827, 0.3418, 0.25, 0.25, 0.05045, 0.3833, 0.05045, 0.3833, 0.25, 0.25, 0.08029, 0.4197, 0.08029, 0.4197, 0.25, 0.25, 0.1167, 0.4496, 0.1167, 0.4496, 0.25, 0.25, 0.1582, 0.4717, 0.1582, 0.4717, 0.25, 0.25, 0.2032, 0.4854, 0.2032, 0.4854, 0.25, 0.25, 0.25, 0.49, 0.75, 0.49, 0.7968, 0.4854, 0.8418, 0.4717, 0.8833, 0.4496, 0.9197, 0.4197, 0.9496, 0.3833, 0.9717, 0.3418, 0.9854, 0.2968, 0.99, 0.25, 0.9854, 0.2032, 0.9717, 0.1582, 0.9496, 0.1167, 0.9197, 0.08029, 0.8833, 0.05045, 0.8418, 0.02827, 0.7968, 0.01461, 0.75, 0.01, 0.7032, 0.01461, 0.6582, 0.02827, 0.6167, 0.05045, 0.5803, 0.08029, 0.5504, 0.1167, 0.5283, 0.1582, 0.5146, 0.2032, 0.51, 0.25, 0.5146, 0.2968, 0.5283, 0.3418, 0.5504, 0.3833, 0.5803, 0.4197, 0.6167, 0.4496, 0.6582, 0.4717, 0.7032, 0.4854, 0.25, 0.49, 0.25, 0.25, 0.2968, 0.4854, 0.2968, 0.4854, 0.25, 0.25, 0.3418, 0.4717, 0.3418, 0.4717, 0.25, 0.25, 0.3833, 0.4496, 0.3833, 0.4496, 0.25, 0.25, 0.4197, 0.4197, 0.4197, 0.4197, 0.25, 0.25, 0.4496, 0.3833, 0.4496, 0.3833, 0.25, 0.25, 0.4717, 0.3418, 0.4717, 0.3418, 0.25, 0.25, 0.4854, 0.2968, 0.4854, 0.2968, 0.25, 0.25, 0.49, 0.25, 0.49, 0.25, 0.25, 0.25, 0.4854, 0.2032, 0.4854, 0.2032, 0.25, 0.25, 0.4717, 0.1582, 0.4717, 0.1582, 0.25, 0.25, 0.4496, 0.1167, 0.4496, 0.1167, 0.25, 0.25, 0.4197, 0.08029, 0.4197, 0.08029, 0.25, 0.25, 0.3833, 0.05045, 0.3833, 0.05045, 0.25, 0.25, 0.3418, 0.02827, 0.3418, 0.02827, 0.25, 0.25, 0.2968, 0.01461, 0.2968, 0.01461, 0.25, 0.25, 0.25, 0.01, 0.25, 0.01, 0.25, 0.25, 0.2032, 0.01461, 0.2032, 0.01461, 0.25, 0.25, 0.1582, 0.02827, 0.1582, 0.02827, 0.25, 0.25, 0.1167, 0.05045, 0.1167, 0.05045, 0.25, 0.25, 0.08029, 0.08029, 0.08029, 0.08029, 0.25, 0.25, 0.05045, 0.1167, 0.05045, 0.1167, 0.25, 0.25, 0.02827, 0.1582, 0.02827, 0.1582, 0.25, 0.25, 0.01461, 0.2032, 0.01461, 0.2032, 0.25, 0.25, 0.01, 0.25, 0.01, 0.25, 0.25, 0.25, 0.01461, 0.2968, 0.01461, 0.2968, 0.25, 0.25, 0.02827, 0.3418, 0.02827, 0.3418, 0.25, 0.25, 0.05045, 0.3833, 0.05045, 0.3833, 0.25, 0.25, 0.08029, 0.4197, 0.08029, 0.4197, 0.25, 0.25, 0.1167, 0.4496, 0.1167, 0.4496, 0.25, 0.25, 0.1582, 0.4717, 0.1582, 0.4717, 0.25, 0.25, 0.2032, 0.4854, 0.2032, 0.4854, 0.25, 0.25, 0.25, 0.49, 0.75, 0.49, 0.7968, 0.4854, 0.8418, 0.4717, 0.8833, 0.4496, 0.9197, 0.4197, 0.9496, 0.3833, 0.9717, 0.3418, 0.9854, 0.2968, 0.99, 0.25, 0.9854, 0.2032, 0.9717, 0.1582, 0.9496, 0.1167, 0.9197, 0.08029, 0.8833, 0.05045, 0.8418, 0.02827, 0.7968, 0.01461, 0.75, 0.01, 0.7032, 0.01461, 0.6582, 0.02827, 0.6167, 0.05045, 0.5803, 0.08029, 0.5504, 0.1167, 0.5283, 0.1582, 0.5146, 0.2032, 0.51, 0.25, 0.5146, 0.2968, 0.5283, 0.3418, 0.5504, 0.3833, 0.5803, 0.4197, 0.6167, 0.4496, 0.6582, 0.4717, 0.7032, 0.4854, 0.75, 0.49, 0.7968, 0.4854, 0.8418, 0.4717, 0.8833, 0.4496, 0.9197, 0.4197, 0.9496, 0.3833, 0.9717, 0.3418, 0.9854, 0.2968, 0.99, 0.25, 0.9854, 0.2032, 0.9717, 0.1582, 0.9496, 0.1167, 0.9197, 0.08029, 0.8833, 0.05045, 0.8418, 0.02827, 0.7968, 0.01461, 0.75, 0.01, 0.7032, 0.01461, 0.6582, 0.02827, 0.6167, 0.05045, 0.5803, 0.08029, 0.5504, 0.1167, 0.5283, 0.1582, 0.5146, 0.2032, 0.51, 0.25, 0.5146, 0.2968, 0.5283, 0.3418, 0.5504, 0.3833, 0.5803, 0.4197, 0.6167, 0.4496, 0.6582, 0.4717, 0.7032, 0.4854, 0.1167, 0.4496, 0.1582, 0.4717, 0.1582, 0.4717, 0.1167, 0.4496, 0.3833, 0.4496, 0.4197, 0.4197, 0.4197, 0.4197, 0.3833, 0.4496, 0.4717, 0.1582, 0.4496, 0.1167, 0.4496, 0.1167, 0.4717, 0.1582, 0.01461, 0.2032, 0.01, 0.25, 0.01, 0.25, 0.01461, 0.2032, 0.2032, 0.01461, 0.1582, 0.02827, 0.1582, 0.02827, 0.2032, 0.01461, 0.1582, 0.4717, 0.2032, 0.4854, 0.2032, 0.4854, 0.1582, 0.4717, 0.4197, 0.4197, 0.4496, 0.3833, 0.4496, 0.3833, 0.4197, 0.4197, 0.2032, 0.4854, 0.25, 0.49, 0.25, 0.49, 0.2032, 0.4854, 0.4496, 0.1167, 0.4197, 0.08029, 0.4197, 0.08029, 0.4496, 0.1167, 0.01, 0.25, 0.01461, 0.2968, 0.01461, 0.2968, 0.01, 0.25, 0.1582, 0.02827, 0.1167, 0.05045, 0.1167, 0.05045, 0.1582, 0.02827, 0.4496, 0.3833, 0.4717, 0.3418, 0.4717, 0.3418, 0.4496, 0.3833, 0.4197, 0.08029, 0.3833, 0.05045, 0.3833, 0.05045, 0.4197, 0.08029, 0.01461, 0.2968, 0.02827, 0.3418, 0.02827, 0.3418, 0.01461, 0.2968, 0.1167, 0.05045, 0.08029, 0.08029, 0.08029, 0.08029, 0.1167, 0.05045, 0.4717, 0.3418, 0.4854, 0.2968, 0.4854, 0.2968, 0.4717, 0.3418, 0.25, 0.49, 0.2968, 0.4854, 0.2968, 0.4854, 0.25, 0.49, 0.3833, 0.05045, 0.3418, 0.02827, 0.3418, 0.02827, 0.3833, 0.05045, 0.02827, 0.3418, 0.05045, 0.3833, 0.05045, 0.3833, 0.02827, 0.3418, 0.08029, 0.08029, 0.05045, 0.1167, 0.05045, 0.1167, 0.08029, 0.08029, 0.4854, 0.2968, 0.49, 0.25, 0.49, 0.25, 0.4854, 0.2968, 0.3418, 0.02827, 0.2968, 0.01461, 0.2968, 0.01461, 0.3418, 0.02827, 0.05045, 0.3833, 0.08029, 0.4197, 0.08029, 0.4197, 0.05045, 0.3833, 0.05045, 0.1167, 0.02827, 0.1582, 0.02827, 0.1582, 0.05045, 0.1167, 0.2968, 0.4854, 0.3418, 0.4717, 0.3418, 0.4717, 0.2968, 0.4854, 0.49, 0.25, 0.4854, 0.2032, 0.4854, 0.2032, 0.49, 0.25, 0.2968, 0.01461, 0.25, 0.01, 0.25, 0.01, 0.2968, 0.01461, 0.08029, 0.4197, 0.1167, 0.4496, 0.1167, 0.4496, 0.08029, 0.4197, 0.3418, 0.4717, 0.3833, 0.4496, 0.3833, 0.4496, 0.3418, 0.4717, 0.4854, 0.2032, 0.4717, 0.1582, 0.4717, 0.1582, 0.4854, 0.2032, 0.02827, 0.1582, 0.01461, 0.2032, 0.01461, 0.2032, 0.02827, 0.1582, 0.03125, 0.5, 0.03125, 0.8993, 0.0, 0.8993, 0.0, 0.5, 0.0625, 0.5, 0.0625, 0.8993, 0.03125, 0.8993, 0.03125, 0.5, 0.09375, 0.5, 0.09375, 0.8993, 0.0625, 0.8993, 0.0625, 0.5, 0.125, 0.5, 0.125, 0.8993, 0.09375, 0.8993, 0.09375, 0.5, 0.1562, 0.5, 0.1562, 0.8993, 0.125, 0.8993, 0.125, 0.5, 0.1875, 0.5, 0.1875, 0.8993, 0.1562, 0.8993, 0.1562, 0.5, 0.2188, 0.5, 0.2187, 0.8993, 0.1875, 0.8993, 0.1875, 0.5, 0.25, 0.5, 0.25, 0.8993, 0.2187, 0.8993, 0.2188, 0.5, 0.2812, 0.5, 0.2812, 0.8993, 0.25, 0.8993, 0.25, 0.5, 0.3125, 0.5, 0.3125, 0.8993, 0.2812, 0.8993, 0.2812, 0.5, 0.3438, 0.5, 0.3438, 0.8993, 0.3125, 0.8993, 0.3125, 0.5, 0.375, 0.5, 0.375, 0.8993, 0.3438, 0.8993, 0.3438, 0.5, 0.4062, 0.5, 0.4062, 0.8993, 0.375, 0.8993, 0.375, 0.5, 0.4375, 0.5, 0.4375, 0.8993, 0.4062, 0.8993, 0.4062, 0.5, 0.4688, 0.5, 0.4688, 0.8993, 0.4375, 0.8993, 0.4375, 0.5, 0.5, 0.5, 0.5, 0.8993, 0.4688, 0.8993, 0.4688, 0.5, 0.5312, 0.5, 0.5312, 0.8993, 0.5, 0.8993, 0.5, 0.5, 0.5625, 0.5, 0.5625, 0.8993, 0.5312, 0.8993, 0.5312, 0.5, 0.5938, 0.5, 0.5938, 0.8993, 0.5625, 0.8993, 0.5625, 0.5, 0.625, 0.5, 0.625, 0.8993, 0.5938, 0.8993, 0.5938, 0.5, 0.6562, 0.5, 0.6562, 0.8993, 0.625, 0.8993, 0.625, 0.5, 0.6875, 0.5, 0.6875, 0.8993, 0.6562, 0.8993, 0.6562, 0.5, 0.7188, 0.5, 0.7188, 0.8993, 0.6875, 0.8993, 0.6875, 0.5, 0.75, 0.5, 0.75, 0.8993, 0.7188, 0.8993, 0.7188, 0.5, 0.7812, 0.5, 0.7812, 0.8993, 0.75, 0.8993, 0.75, 0.5, 0.8125, 0.5, 0.8125, 0.8993, 0.7812, 0.8993, 0.7812, 0.5, 0.8438, 0.5, 0.8438, 0.8993, 0.8125, 0.8993, 0.8125, 0.5, 0.875, 0.5, 0.875, 0.8993, 0.8438, 0.8993, 0.8438, 0.5, 0.9062, 0.5, 0.9062, 0.8993, 0.875, 0.8993, 0.875, 0.5, 0.9375, 0.5, 0.9375, 0.8993, 0.9062, 0.8993, 0.9062, 0.5, 0.9688, 0.5, 0.9688, 0.8993, 0.9375, 0.8993, 0.9375, 0.5, 1.0, 0.5, 1.0, 0.8993, 0.9688, 0.8993, 0.9688, 0.5, 0.02827, 0.1582, 0.01461, 0.2032, 0.01461, 0.2032, 0.02827, 0.1582, 0.4854, 0.2032, 0.4717, 0.1582, 0.4717, 0.1582, 0.4854, 0.2032, 0.3418, 0.4717, 0.3833, 0.4496, 0.3833, 0.4496, 0.3418, 0.4717, 0.08029, 0.4197, 0.1167, 0.4496, 0.1167, 0.4496, 0.08029, 0.4197, 0.2968, 0.01461, 0.25, 0.01, 0.25, 0.01, 0.2968, 0.01461, 0.49, 0.25, 0.4854, 0.2032, 0.4854, 0.2032, 0.49, 0.25, 0.2968, 0.4854, 0.3418, 0.4717, 0.3418, 0.4717, 0.2968, 0.4854, 0.05045, 0.1167, 0.02827, 0.1582, 0.02827, 0.1582, 0.05045, 0.1167, 0.05045, 0.3833, 0.08029, 0.4197, 0.08029, 0.4197, 0.05045, 0.3833, 0.3418, 0.02827, 0.2968, 0.01461, 0.2968, 0.01461, 0.3418, 0.02827, 0.4854, 0.2968, 0.49, 0.25, 0.49, 0.25, 0.4854, 0.2968, 0.08029, 0.08029, 0.05045, 0.1167, 0.05045, 0.1167, 0.08029, 0.08029, 0.02827, 0.3418, 0.05045, 0.3833, 0.05045, 0.3833, 0.02827, 0.3418, 0.3833, 0.05045, 0.3418, 0.02827, 0.3418, 0.02827, 0.3833, 0.05045, 0.25, 0.49, 0.2968, 0.4854, 0.2968, 0.4854, 0.25, 0.49, 0.4717, 0.3418, 0.4854, 0.2968, 0.4854, 0.2968, 0.4717, 0.3418, 0.1167, 0.05045, 0.08029, 0.08029, 0.08029, 0.08029, 0.1167, 0.05045, 0.01461, 0.2968, 0.02827, 0.3418, 0.02827, 0.3418, 0.01461, 0.2968, 0.4197, 0.08029, 0.3833, 0.05045, 0.3833, 0.05045, 0.4197, 0.08029, 0.4496, 0.3833, 0.4717, 0.3418, 0.4717, 0.3418, 0.4496, 0.3833, 0.1582, 0.02827, 0.1167, 0.05045, 0.1167, 0.05045, 0.1582, 0.02827, 0.01, 0.25, 0.01461, 0.2968, 0.01461, 0.2968, 0.01, 0.25, 0.4496, 0.1167, 0.4197, 0.08029, 0.4197, 0.08029, 0.4496, 0.1167, 0.2032, 0.4854, 0.25, 0.49, 0.25, 0.49, 0.2032, 0.4854, 0.4197, 0.4197, 0.4496, 0.3833, 0.4496, 0.3833, 0.4197, 0.4197, 0.1582, 0.4717, 0.2032, 0.4854, 0.2032, 0.4854, 0.1582, 0.4717, 0.2032, 0.01461, 0.1582, 0.02827, 0.1582, 0.02827, 0.2032, 0.01461, 0.01461, 0.2032, 0.01, 0.25, 0.01, 0.25, 0.01461, 0.2032, 0.4717, 0.1582, 0.4496, 0.1167, 0.4496, 0.1167, 0.4717, 0.1582, 0.3833, 0.4496, 0.4197, 0.4197, 0.4197, 0.4197, 0.3833, 0.4496, 0.1167, 0.4496, 0.1582, 0.4717, 0.1582, 0.4717, 0.1167, 0.4496, 0.25, 0.01, 0.2032, 0.01461, 0.2032, 0.01461, 0.25, 0.01])
me_cylinder.materials.append(mat_material_001)
me_cylinder.materials.append(mat_material_002)
me_cylinder.use_remesh_fix_poles = True
me_cylinder.use_remesh_preserve_attributes = False
me_cylinder.use_mirror_vertex_groups = False
me_cylinder.update()

# ---- objects
ob_cylinder = bpy.data.objects.new('Cylinder', me_cylinder)

# ---- transforms, parenting, visibility, modifiers, constraints
ob_cylinder.location = (0.0, 0.0, 4.48)
ob_cylinder.rotation_euler = (1.571, -0.0, 0.0)
ob_cylinder.lineart.crease_threshold = 0.0

# ---- collection membership
col_collection.objects.link(ob_cylinder)

# ---- scene / render settings (as saved in the file)
scene.frame_start = 1; scene.frame_end = 250; scene.frame_set(1)
scene.render.engine = 'BLENDER_EEVEE_NEXT'
scene.cycles.use_denoising = False
scene.cycles.samples = 128
scene.cycles.sampling_pattern = 'TABULATED_SOBOL'
scene.cycles.use_adaptive_sampling = False
scene.cycles.use_light_tree = False
scene.view_settings.view_transform = 'Filmic'
bpy.context.view_layer.update()

# ---- added for rendering (the .blend has no active camera and no usable light): camera, sun
cam_auto = bpy.data.cameras.new('AutoCamera')
cam_auto.lens = 50.0
cam_auto.sensor_width = 36.0
cam_auto.clip_end = 1000.0
ob_auto_camera = bpy.data.objects.new('AutoCamera', cam_auto)
scene.collection.objects.link(ob_auto_camera)
ob_auto_camera.location = (15.6599, -18.7919, 18.6669)
ob_auto_camera.rotation_euler = (1.09748, -7.21219e-08, 0.694738)
scene.camera = ob_auto_camera
light_auto_sun = bpy.data.lights.new('AutoSun', 'SUN')
light_auto_sun.energy = 3.0
light_auto_sun.angle = 0.0523599
ob_auto_sun = bpy.data.objects.new('AutoSun', light_auto_sun)
scene.collection.objects.link(ob_auto_sun)
ob_auto_sun.rotation_euler = (0.872665, 0.174533, 0.523599)
bpy.context.view_layer.update()
